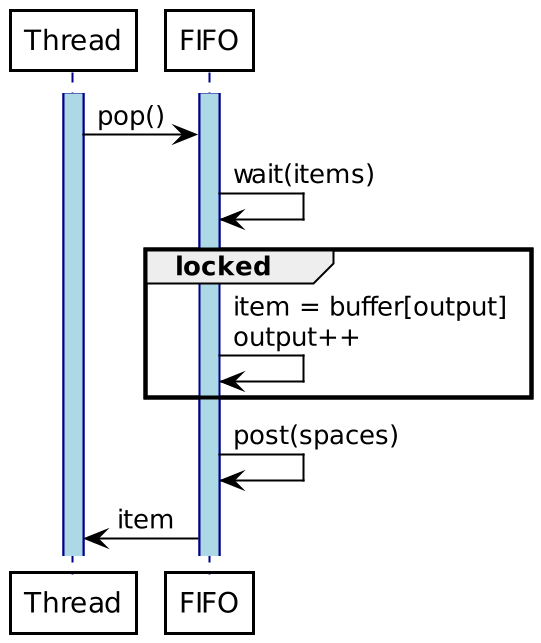

The diagram above was rendered by PlantUML. Its source (embedded in the PNG):
@startuml prodcon-pop-sequence

!include ./theme.plantuml

participant "Thread" as thread
participant "FIFO" as buf

activate thread
activate buf

thread -> buf : pop()
buf -> buf : wait(items)
group locked
    buf->buf : item = buffer[output]\noutput++
end
buf -> buf : post(spaces)
buf -> thread : item

@enduml